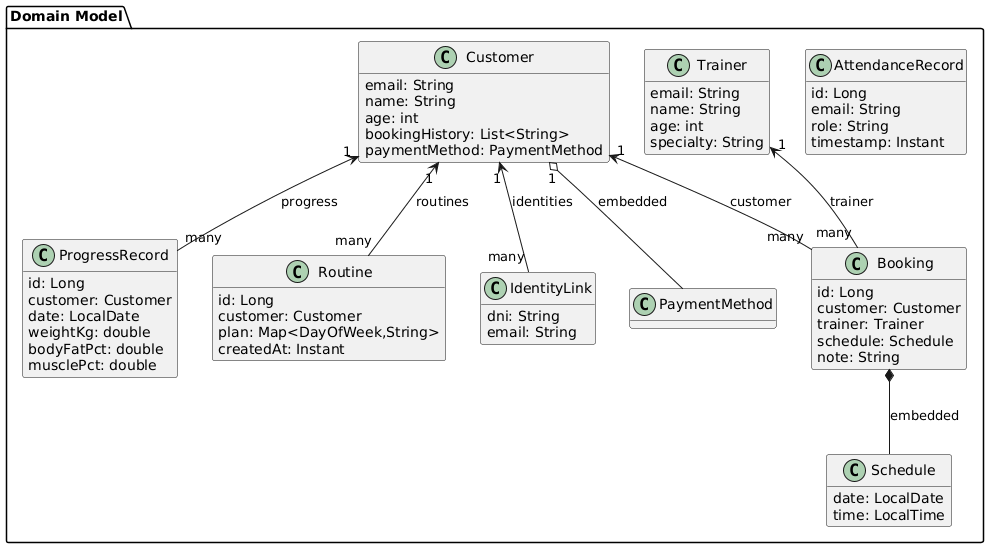

The diagram above was rendered by PlantUML. Its source (embedded in the PNG):
@startuml
skinparam shadowing false
skinparam classAttributeIconSize 0
skinparam classFontStyle plain
hide methods

package "Domain Model" {
  class Customer {
    email: String
    name: String
    age: int
    bookingHistory: List<String>
    paymentMethod: PaymentMethod
  }

  class Trainer {
    email: String
    name: String
    age: int
    specialty: String
  }

  class Booking {
    id: Long
    customer: Customer
    trainer: Trainer
    schedule: Schedule
    note: String
  }

  class Schedule {
    date: LocalDate
    time: LocalTime
  }

  class ProgressRecord {
    id: Long
    customer: Customer
    date: LocalDate
    weightKg: double
    bodyFatPct: double
    musclePct: double
  }

  class Routine {
    id: Long
    customer: Customer
    plan: Map<DayOfWeek,String>
    createdAt: Instant
  }

  class IdentityLink {
    dni: String
    email: String
  }

  class AttendanceRecord {
    id: Long
    email: String
    role: String
    timestamp: Instant
  }

  class PaymentMethod {
    cardNumber(last4): String
  }

  Customer "1" <-- "many" Booking : customer
  Trainer  "1" <-- "many" Booking : trainer
  Customer "1" <-- "many" ProgressRecord : progress
  Customer "1" <-- "many" Routine : routines
  Customer "1" <-- "many" IdentityLink : identities
  Customer "1" o-- PaymentMethod : embedded
  Booking *-- Schedule : embedded
}
@enduml